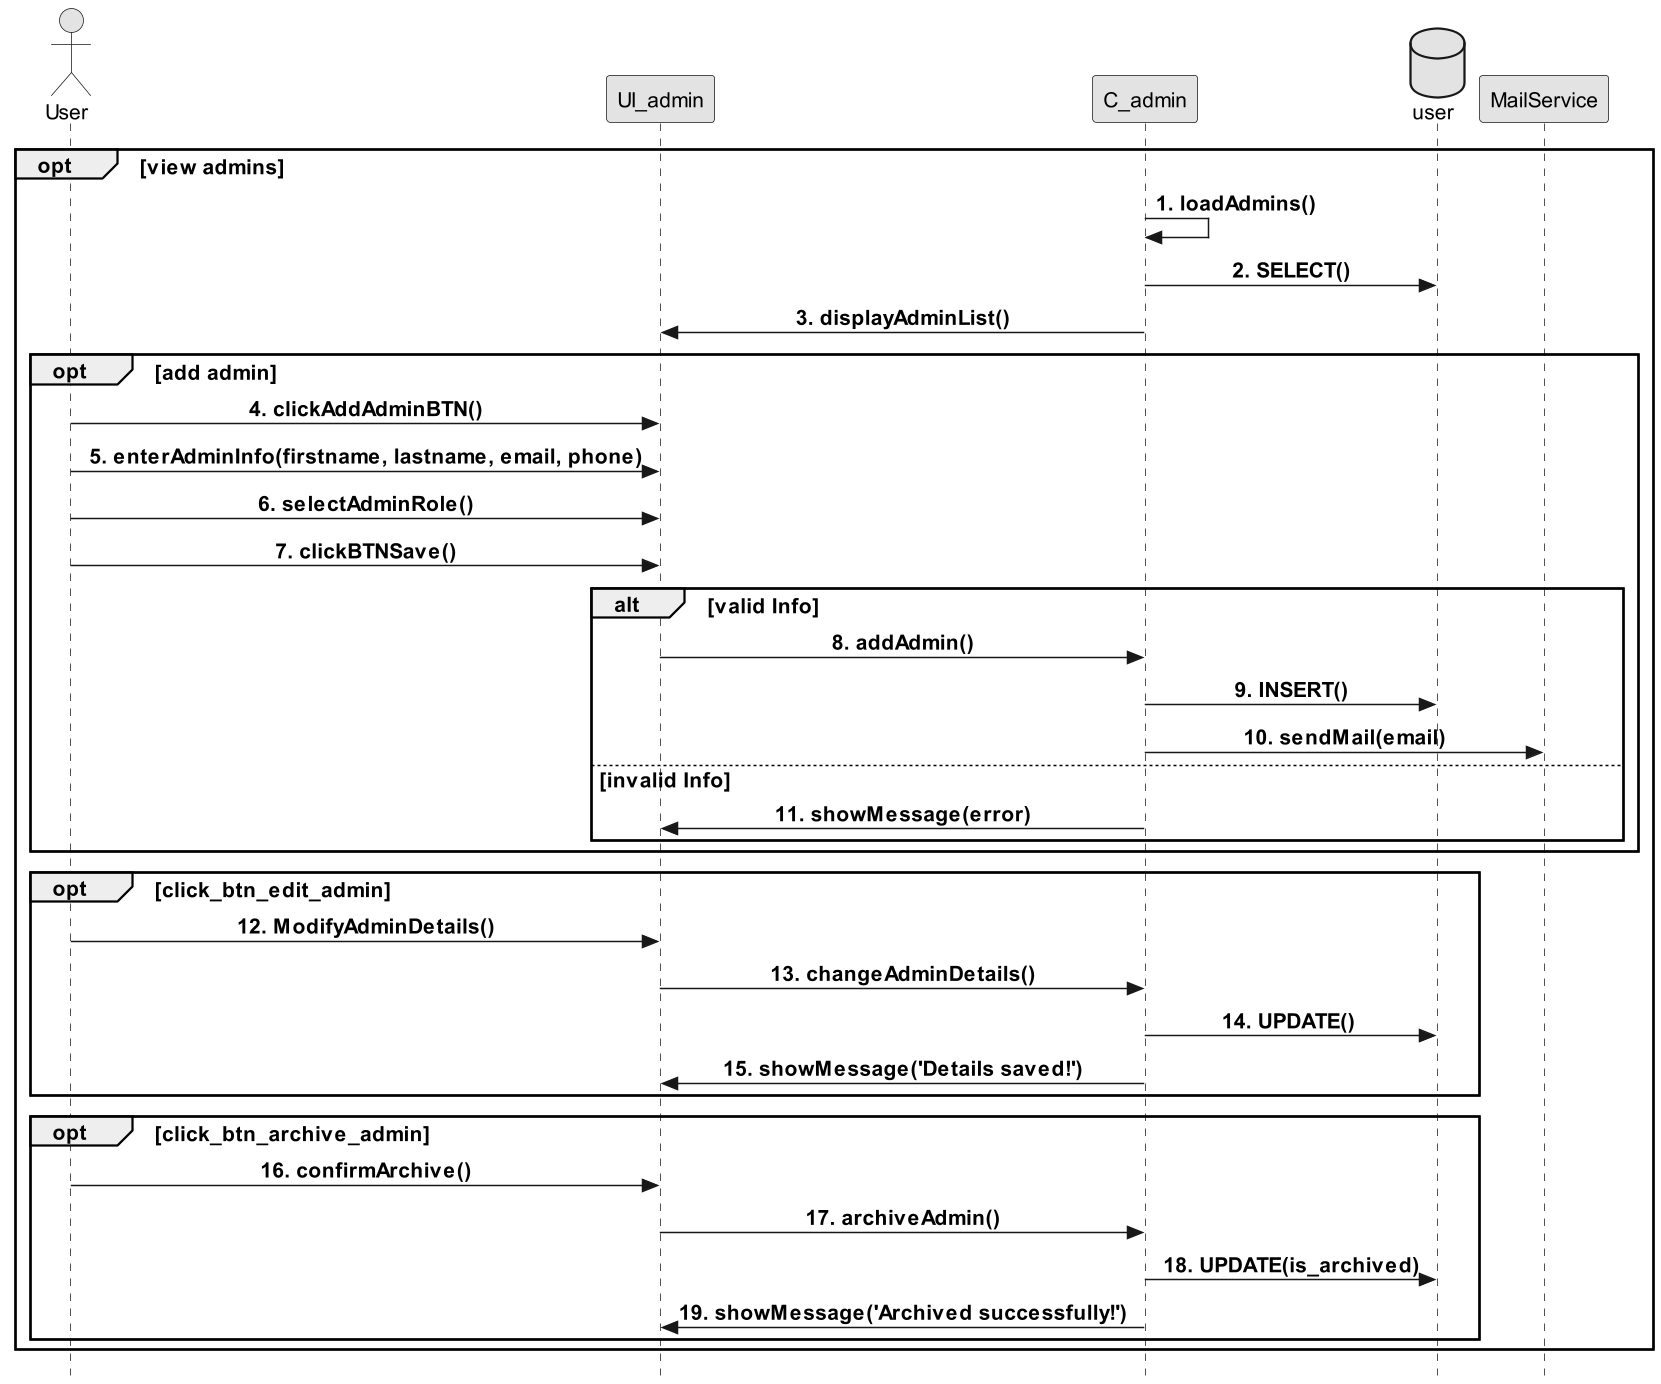

The diagram above was rendered by PlantUML. Its source (embedded in the PNG):
@startuml
scale 1.5

' --- Diagram Styling ---
skinparam style strictuml
skinparam shadowing false
skinparam monochrome true
skinparam defaultFontSize 14
skinparam SequenceMessageAlignment center

actor "User" as u
participant "UI_admin" as ui
participant "C_admin" as c
database "user" as db
participant "MailService" as mail

opt view admins
    c -> c : **1. loadAdmins()**
    c -> db : **2. SELECT()**
    c -> ui : **3. displayAdminList()**
    
    opt add admin
        u -> ui : **4. clickAddAdminBTN()**
        u -> ui : **5. enterAdminInfo(firstname, lastname, email, phone)**
        u -> ui : **6. selectAdminRole()**
        u -> ui : **7. clickBTNSave()**
        
        alt valid Info
            ui -> c : **8. addAdmin()**
            c -> db : **9. INSERT()**
            c -> mail : **10. sendMail(email)**
        else invalid Info
            c -> ui : **11. showMessage(error)**
        end
    end
    
    opt click_btn_edit_admin
        u -> ui: **12. ModifyAdminDetails()**
        ui -> c : **13. changeAdminDetails()**
        c -> db : **14. UPDATE() **
        c -> ui : **15. showMessage('Details saved!')**
    end
    
    opt click_btn_archive_admin
        u -> ui: **16. confirmArchive()**
        ui -> c : **17. archiveAdmin()**
        c -> db : **18. UPDATE(is_archived)**
        c -> ui : **19. showMessage('Archived successfully!')**
    end
end
@enduml